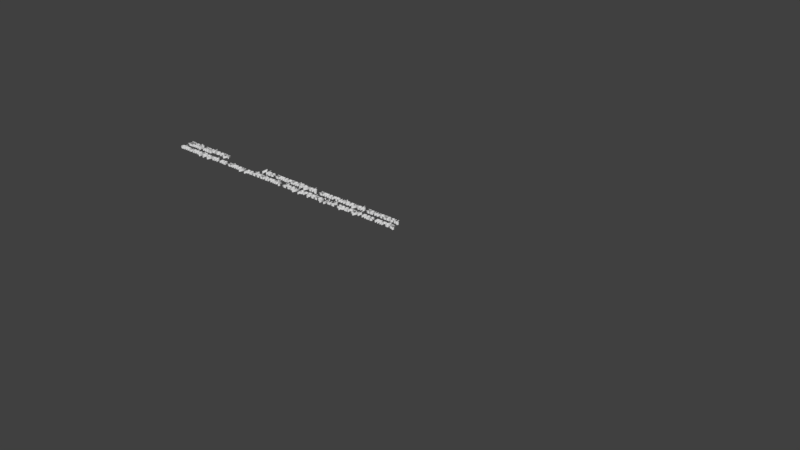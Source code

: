 # Source: Tekst-ZimaNas.blend  (saved by Blender 2.79.0; exported with 4.5.12 LTS)
import bpy
from mathutils import Matrix  # noqa: F401  (used for matrix-valued properties, if any)

bpy.ops.wm.read_factory_settings(use_empty=True)
scene = bpy.context.scene
scene.name = 'Scene'

# ---- collections
col_collection_1 = bpy.data.collections.new('Collection 1'); scene.collection.children.link(col_collection_1)

# ---- world
world_world = bpy.data.worlds.new('World'); scene.world = world_world
world_world.color = (0.05088, 0.05088, 0.05088)
world_world.use_sun_shadow = False
world_world.sun_shadow_jitter_overblur = 0.0
world_world.cycles.sampling_method = 'MANUAL'

# ---- curves / text
txt_text_001 = bpy.data.curves.new('Text.001', 'FONT')
txt_text_001.dimensions = '2D'
txt_text_001.body = ' nie zaskoczy. '
txt_text_001.use_path_clamp = True
txt_text_001.bevel_resolution = 0
txt_text_001.extrude = 0.1
txt_text_001.align_x = 'CENTER'
txt_text_001.align_y = 'CENTER'
txt_text = bpy.data.curves.new('Text', 'FONT')
txt_text.dimensions = '2D'
txt_text.body = 'Zima nas                           Nas zmarzniętych, zmartwionych zawczasu,\ndmuchających na zimny październik, żeby prędzej już sparzył nas mróz,'
txt_text.use_path_clamp = True
txt_text.bevel_resolution = 0
txt_text.extrude = 0.1

# ---- objects
ob_text_001 = bpy.data.objects.new('Text.001', txt_text_001)
ob_text = bpy.data.objects.new('Text', txt_text)

# ---- transforms, parenting, visibility, modifiers, constraints
ob_text_001.location = (3.496, 0.5085, 0.0)
ob_text_001.lineart.crease_threshold = 0.0
ob_text.location = (0.0, 0.0, 0.0)
ob_text.lineart.crease_threshold = 0.0

# ---- collection membership
col_collection_1.objects.link(ob_text_001)
col_collection_1.objects.link(ob_text)

# ---- scene / render settings (as saved in the file)
scene.frame_start = 1; scene.frame_end = 250; scene.frame_set(1)
scene.render.engine = 'BLENDER_EEVEE_NEXT'
scene.render.resolution_percentage = 50
scene.render.dither_intensity = 0.0
scene.cycles.use_denoising = False
scene.cycles.samples = 128
scene.cycles.sampling_pattern = 'TABULATED_SOBOL'
scene.cycles.use_adaptive_sampling = False
scene.cycles.use_light_tree = False
scene.cycles.blur_glossy = 0.0
scene.cycles.sample_clamp_indirect = 0.0
scene.view_settings.view_transform = 'Standard'
bpy.context.view_layer.update()

# ---- added for rendering (the .blend has no active camera and no usable light): camera, sun
cam_auto = bpy.data.cameras.new('AutoCamera')
cam_auto.lens = 50.0
cam_auto.sensor_width = 36.0
cam_auto.clip_end = 1001.56
ob_auto_camera = bpy.data.objects.new('AutoCamera', cam_auto)
scene.collection.objects.link(ob_auto_camera)
ob_auto_camera.location = (86.1922, -68.5586, 45.6552)
ob_auto_camera.rotation_euler = (1.09748, -7.21219e-08, 0.694738)
scene.camera = ob_auto_camera
light_auto_sun = bpy.data.lights.new('AutoSun', 'SUN')
light_auto_sun.energy = 3.0
light_auto_sun.angle = 0.0523599
ob_auto_sun = bpy.data.objects.new('AutoSun', light_auto_sun)
scene.collection.objects.link(ob_auto_sun)
ob_auto_sun.rotation_euler = (0.872665, 0.174533, 0.523599)
bpy.context.view_layer.update()

